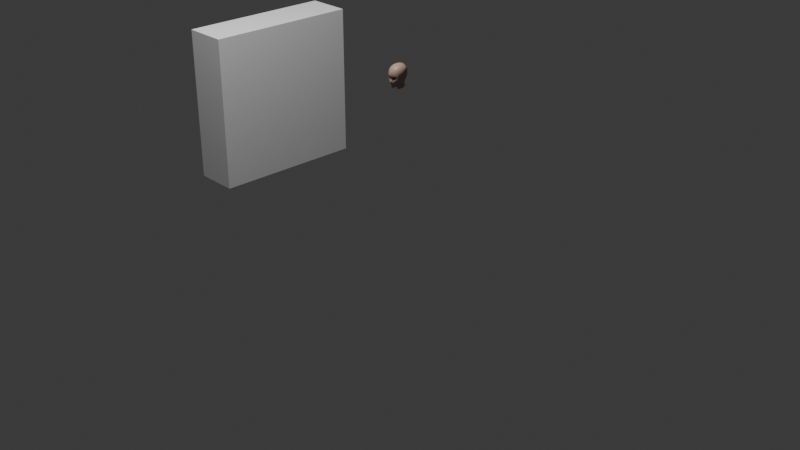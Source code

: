 # Source: girl.blend  (saved by Blender 4.1.23; exported with 4.5.12 LTS)
import bpy
from mathutils import Matrix  # noqa: F401  (used for matrix-valued properties, if any)

bpy.ops.wm.read_factory_settings(use_empty=True)
scene = bpy.context.scene
scene.name = 'Scene'

# ---- collections
col_scene = bpy.data.collections.new('Scene'); scene.collection.children.link(col_scene)
col_drawings = bpy.data.collections.new('Drawings'); scene.collection.children.link(col_drawings)

# ---- materials (node trees are filled in below, after node groups)
mat_green = bpy.data.materials.new('Green')
mat_green.use_transparent_shadow = False
mat_white = bpy.data.materials.new('White')
mat_white.use_transparent_shadow = False
mat_red = bpy.data.materials.new('Red')
mat_red.use_transparent_shadow = False
mat_flesh = bpy.data.materials.new('Flesh')
mat_flesh.use_transparent_shadow = False

# ---- material node trees
mat_green.use_nodes = True; mat_green.node_tree.nodes.clear()
_N = mat_green.node_tree.nodes; _L = mat_green.node_tree.links
n0 = _N.new('ShaderNodeBsdfPrincipled'); n0.name = 'Principled BSDF'; n0.location = (10, 300)
n0.inputs[0].default_value = (0.01649, 0.214, 0.009353, 1.0)
n1 = _N.new('ShaderNodeOutputMaterial'); n1.name = 'Material Output'; n1.location = (300, 300)
_L.new(n0.outputs[0], n1.inputs[0])
n1.is_active_output = True
mat_white.use_nodes = True; mat_white.node_tree.nodes.clear()
_N = mat_white.node_tree.nodes; _L = mat_white.node_tree.links
n0 = _N.new('ShaderNodeBsdfPrincipled'); n0.name = 'Principled BSDF'; n0.location = (10, 300)
n1 = _N.new('ShaderNodeOutputMaterial'); n1.name = 'Material Output'; n1.location = (300, 300)
_L.new(n0.outputs[0], n1.inputs[0])
n1.is_active_output = True
mat_red.use_nodes = True; mat_red.node_tree.nodes.clear()
_N = mat_red.node_tree.nodes; _L = mat_red.node_tree.links
n0 = _N.new('ShaderNodeBsdfPrincipled'); n0.name = 'Principled BSDF'; n0.location = (10, 300)
n0.inputs[0].default_value = (0.407, 0.0201, 0.02366, 1.0)
n1 = _N.new('ShaderNodeOutputMaterial'); n1.name = 'Material Output'; n1.location = (300, 300)
_L.new(n0.outputs[0], n1.inputs[0])
n1.is_active_output = True
mat_flesh.use_nodes = True; mat_flesh.node_tree.nodes.clear()
_N = mat_flesh.node_tree.nodes; _L = mat_flesh.node_tree.links
n0 = _N.new('ShaderNodeBsdfPrincipled'); n0.name = 'Principled BSDF'; n0.location = (10, 300)
n0.inputs[0].default_value = (0.4287, 0.2832, 0.2345, 1.0)
n1 = _N.new('ShaderNodeOutputMaterial'); n1.name = 'Material Output'; n1.location = (300, 300)
_L.new(n0.outputs[0], n1.inputs[0])
n1.is_active_output = True

# ---- world
world_world = bpy.data.worlds.new('World'); scene.world = world_world
world_world.use_nodes = True; world_world.node_tree.nodes.clear()
_N = world_world.node_tree.nodes; _L = world_world.node_tree.links
n0 = _N.new('ShaderNodeOutputWorld'); n0.name = 'World Output'; n0.location = (300, 300)
n1 = _N.new('ShaderNodeBackground'); n1.name = 'Background'; n1.location = (10, 300)
n1.inputs[0].default_value = (0.05088, 0.05088, 0.05088, 1.0)
_L.new(n1.outputs[0], n0.inputs[0])
n0.is_active_output = True
world_world.color = (0.05088, 0.05088, 0.05088)
world_world.use_sun_shadow = False
world_world.sun_shadow_jitter_overblur = 0.0

# ---- cameras
cam_camera = bpy.data.cameras.new('Camera')
cam_camera.clip_end = 100.0
cam_camera.ortho_scale = 7.314

# ---- lights
light_light = bpy.data.lights.new('Light', 'POINT')
light_light.transmission_factor = 0.0
light_light.energy = 1000.0
light_light.shadow_soft_size = 0.1
light_light.shadow_maximum_resolution = 0.006
light_light.use_absolute_resolution = True

# ---- meshes
me_cube_001 = bpy.data.meshes.new('Cube.001')
me_cube_001.from_pydata([(-1.0, -1.0, -1.0), (-1.0, -1.0, 1.0), (-1.0, 1.0, -1.0), (-1.0, 1.0, 1.0), (1.0, -1.0, -1.0), (1.0, -1.0, 1.0), (1.0, 1.0, -1.0), (1.0, 1.0, 1.0)], [], [(0, 1, 3, 2), (2, 3, 7, 6), (6, 7, 5, 4), (4, 5, 1, 0), (2, 6, 4, 0), (7, 3, 1, 5)])
_uv = me_cube_001.uv_layers.new(name='UVMap')
_uv.uv.foreach_set('vector', [0.375, 0.0, 0.625, 0.0, 0.625, 0.25, 0.375, 0.25, 0.375, 0.25, 0.625, 0.25, 0.625, 0.5, 0.375, 0.5, 0.375, 0.5, 0.625, 0.5, 0.625, 0.75, 0.375, 0.75, 0.375, 0.75, 0.625, 0.75, 0.625, 1.0, 0.375, 1.0, 0.125, 0.5, 0.375, 0.5, 0.375, 0.75, 0.125, 0.75, 0.625, 0.5, 0.875, 0.5, 0.875, 0.75, 0.625, 0.75])
me_cube_001.update()
me_plane = bpy.data.meshes.new('Plane')
me_plane.from_pydata([(0.02398, -0.09523, 1.518), (0.02128, -0.09523, 1.521), (0.01266, -0.09199, 1.508), (0.01856, -0.09323, 1.511), (0.03354, -0.09709, 1.525), (0.03148, -0.09713, 1.529), (0.04552, -0.09355, 1.525), (0.04703, -0.09103, 1.529), (0.05249, -0.08544, 1.519), (0.05612, -0.08155, 1.52), (0.04675, -0.09062, 1.51), (0.04961, -0.08743, 1.509), (0.03948, -0.0938, 1.509), (0.039, -0.09235, 1.506), (0.004683, -0.09398, 1.421), (0.01637, -0.08349, 1.425), (0.004683, -0.08652, 1.416), (0.01637, -0.06755, 1.422), (0.05144, -0.05283, 1.457), (0.05304, -0.03422, 1.453), (0.07841, -0.03399, 1.539), (0.07718, -0.01515, 1.54), (0.07607, -0.02718, 1.585), (0.07511, -0.007302, 1.583), (0.02507, -0.09227, 1.507), (0.02543, -0.09377, 1.51), (0.03762, -0.04844, 1.436), (0.03641, -0.06511, 1.44), (0.07829, -0.01203, 1.561), (0.07984, -0.03217, 1.56), (0.0001014, -0.09398, 1.421), (0.0001014, -0.08652, 1.416), (0.06156, -0.02661, 1.474), (0.0605, -0.04685, 1.475), (0.000333, -0.1008, 1.594), (0.0004327, -0.1126, 1.566), (0.03566, -0.1005, 1.565), (0.06404, -0.07332, 1.563), (0.06275, -0.06801, 1.588), (0.03633, -0.08907, 1.592), (0.005329, -0.1083, 1.461), (0.003891, -0.1031, 1.455), (8.351e-05, -0.109, 1.46), (-0.0001846, -0.1039, 1.454), (0.01649, -0.09781, 1.455), (0.01714, -0.09681, 1.456), (0.01742, -0.09523, 1.454), (0.02179, -0.09353, 1.454), (0.006105, -0.1008, 1.454), (0.009833, -0.1008, 1.449), (0.0003936, -0.1017, 1.452), (0.0002074, -0.1031, 1.449), (0.01834, -0.09692, 1.594), (0.01871, -0.111, 1.566), (9.767e-05, -0.1071, 1.47), (0.004955, -0.1049, 1.473), (0.005, -0.1179, 1.479), (0.0001312, -0.1197, 1.479), (0.005171, -0.1036, 1.509), (0.000391, -0.1056, 1.51), (0.01445, -0.1111, 1.534), (0.0003338, -0.1126, 1.533), (0.008674, -0.09985, 1.444), (0.0002074, -0.1027, 1.446), (0.007245, -0.0924, 1.438), (0.0002074, -0.09463, 1.438), (0.005133, -0.1075, 1.497), (0.01202, -0.09944, 1.476), (0.009164, -0.09808, 1.508), (0.03061, -0.1053, 1.54), (0.05264, -0.08681, 1.564), (0.05225, -0.07911, 1.59), (0.05203, -0.092, 1.543), (0.01738, -0.1073, 1.529), (0.03027, -0.1045, 1.536), (0.0509, -0.09284, 1.537), (0.01878, -0.08769, 1.44), (0.03281, -0.08793, 1.46), (0.0342, -0.07586, 1.449), (0.04381, -0.0824, 1.473), (0.04756, -0.06893, 1.465), (0.06094, -0.07366, 1.498), (0.06369, -0.05954, 1.494), (0.06274, -0.0769, 1.539), (0.0696, -0.06331, 1.54), (0.07608, -0.04698, 1.561), (0.07251, -0.04226, 1.585), (0.0, -0.1208, 1.483), (0.007079, -0.1182, 1.481), (0.009214, -0.102, 1.495), (0.0002286, -0.1108, 1.497), (0.0603, -0.07884, 1.521), (0.02934, -0.09635, 1.496), (0.0417, -0.09309, 1.5), (0.05216, -0.08849, 1.507), (0.06701, -0.06626, 1.523), (0.06053, -0.07851, 1.511), (0.06472, -0.069, 1.51), (0.02309, -0.09633, 1.478), (0.03654, -0.09274, 1.485), (0.04741, -0.08904, 1.493), (0.05613, -0.08404, 1.502), (0.05748, -0.06384, 1.48), (0.05374, -0.07844, 1.485), (0.01805, -0.09731, 1.493), (0.06857, -0.05582, 1.587), (0.07145, -0.06061, 1.562), (0.0741, -0.04917, 1.54), (0.07126, -0.05218, 1.521), (0.06752, -0.05557, 1.507), (0.06591, -0.02367, 1.489), (0.06992, -0.02061, 1.505), (0.07374, -0.01779, 1.521), (0.07325, -0.03659, 1.52), (0.06935, -0.0395, 1.505), (0.06576, -0.04335, 1.491), (0.02122, -0.09422, 1.515), (0.01684, -0.09359, 1.514), (0.000173, -0.1072, 1.522), (0.007447, -0.1055, 1.522), (0.01187, -0.1018, 1.519), (0.0004295, 0.08502, 1.586), (0.0002596, 0.08952, 1.56), (0.06431, 0.0344, 1.583), (0.06635, 0.03175, 1.56), (0.03999, 0.06962, 1.56), (0.03923, 0.0663, 1.587), (0.07183, 0.01379, 1.583), (0.07439, 0.009585, 1.561), (0.05817, 0.01686, 1.488), (0.06399, -0.003409, 1.488), (0.03676, 0.047, 1.486), (0.0001759, 0.06105, 1.486), (0.0622, 0.02123, 1.502), (0.06523, 0.02586, 1.517), (0.06637, 0.0291, 1.537), (0.07371, 0.006477, 1.539), (0.07142, 0.003679, 1.52), (0.06758, 0.0003887, 1.504), (0.04047, 0.06888, 1.534), (0.03958, 0.06309, 1.512), (0.03846, 0.05387, 1.498), (-0.000192, 0.08907, 1.535), (0.0, 0.07844, 1.51), (0.0001198, 0.0683, 1.498), (0.03578, 0.05753, 1.606), (0.06097, 0.0336, 1.602), (7.073e-05, 0.07302, 1.609), (0.0614, -0.04986, 1.604), (0.0653, -0.0367, 1.604), (0.0472, -0.06917, 1.607), (0.01708, -0.08177, 1.612), (0.0338, -0.07663, 1.611), (0.05626, -0.06084, 1.604), (0.0001163, -0.08447, 1.613), (0.02175, 0.08152, 1.56), (0.02059, 0.07758, 1.588), (0.02039, 0.05556, 1.486), (0.02233, 0.08145, 1.534), (0.02166, 0.07226, 1.511), (0.02175, 0.06294, 1.498), (0.06904, -0.00321, 1.603), (0.0682, -0.02123, 1.604), (0.06698, 0.0162, 1.603), (0.0184, 0.06607, 1.608), (0.0, 1.0, 0.0), (-0.5, 0.866, 1.192e-07), (-0.866, 0.5, 0.0), (-1.0, 0.0, 0.0), (-0.866, -0.5, 0.0), (-0.5, -0.866, 1.192e-07), (0.0, -1.0, 0.0), (0.5, -0.866, 1.192e-07), (0.866, -0.5, 0.0), (1.0, 0.0, 0.0), (0.866, 0.5, 0.0), (0.5, 0.866, 1.192e-07), (0.04349, -0.05712, 1.618), (0.0156, -0.06241, 1.627), (0.03099, -0.0602, 1.624), (0.05755, 0.01856, 1.614), (4.904e-05, -0.06383, 1.628), (0.05411, 0.05388, 1.585), (0.05527, 0.05225, 1.559), (0.04946, 0.03398, 1.487), (0.05532, 0.05067, 1.535), (0.05447, 0.04639, 1.513), (0.05227, 0.03951, 1.5), (0.05017, 0.04648, 1.603), (0.04718, 0.03821, 1.616), (0.01566, 0.05339, 1.624), (0.03188, 0.04692, 1.62), (0.05606, 0.03056, 1.612), (4.923e-05, 0.05717, 1.625), (0.05141, -0.05465, 1.614), (0.05332, -0.04487, 1.616), (0.05592, -0.03112, 1.618), (0.05861, 0.002129, 1.617), (0.05773, -0.01494, 1.618), (4.473e-05, 0.0388, 1.637), (4.5e-05, 0.0197, 1.642), (6.008e-05, 0.001235, 1.644), (0.0001151, -0.01843, 1.642), (0.0003261, -0.04045, 1.638), (0.01464, -0.04014, 1.636), (0.01455, -0.01893, 1.64), (0.01454, 8.865e-05, 1.642), (0.01457, 0.01741, 1.64), (0.01467, 0.03597, 1.635), (0.02948, -0.04086, 1.631), (0.02957, -0.02167, 1.635), (0.02987, -0.003349, 1.637), (0.02995, 0.01367, 1.635), (0.0303, 0.03077, 1.63), (0.04611, 0.02469, 1.624), (0.04592, 0.008244, 1.627), (0.04548, -0.008863, 1.629), (0.04421, -0.02596, 1.628), (0.04296, -0.04245, 1.625), (0.006858, -0.04036, 1.429), (0.01722, -0.03868, 1.431), (0.04845, -0.01491, 1.456), (0.03255, -0.02845, 1.441), (0.0, -0.04163, 1.429), (0.05815, -0.006752, 1.474), (0.05265, 0.01492, 1.473), (0.007719, -0.03007, 1.419), (0.03338, 0.04294, 1.472), (0.0, 0.05534, 1.473), (0.01873, 0.05047, 1.472), (0.04459, 0.0311, 1.472), (0.01634, -0.02688, 1.422), (0.03928, -0.006521, 1.442), (0.02855, -0.01737, 1.43), (-5.244e-05, -0.03216, 1.419), (0.04574, 0.003798, 1.453), (0.04432, 0.01832, 1.456), (0.02952, 0.04276, 1.457), (0.0002353, 0.05166, 1.458), (0.01823, 0.04796, 1.457), (0.03851, 0.03219, 1.456), (0.009332, -0.02473, 1.41), (0.01763, -0.01997, 1.413), (0.0365, -0.0004355, 1.428), (0.02775, -0.01107, 1.419), (0.0004062, -0.0265, 1.408), (0.04146, 0.009933, 1.437), (0.04133, 0.02257, 1.442), (0.02822, 0.04357, 1.445), (0.0001572, 0.0516, 1.446), (0.01776, 0.04889, 1.446), (0.03655, 0.03453, 1.443), (0.01079, -0.01949, 1.398), (0.01829, -0.01395, 1.4), (0.03547, 0.00615, 1.411), (0.02722, -0.004807, 1.405), (0.0, -0.02189, 1.396), (0.0418, 0.0173, 1.418), (0.03943, 0.02874, 1.424), (0.02747, 0.0473, 1.43), (0.0001572, 0.05397, 1.434), (0.01867, 0.05229, 1.432), (0.03509, 0.03924, 1.427), (0.01185, -0.01637, 1.389), (0.01871, -0.01078, 1.392), (0.03516, 0.009242, 1.401), (0.02687, -0.001777, 1.396), (0.0001432, -0.01912, 1.388), (0.04328, 0.02072, 1.406), (0.03971, 0.03171, 1.412), (0.02715, 0.04905, 1.42), (0.0, 0.05762, 1.424), (0.01954, 0.05385, 1.422), (0.03411, 0.04148, 1.416)], [(166, 165), (167, 166), (168, 167), (169, 168), (170, 169), (171, 170), (172, 171), (173, 172), (174, 173), (175, 174), (176, 175), (165, 176)], [(116, 117, 2, 3), (6, 8, 9, 7), (5, 4, 6, 7), (9, 8, 10, 11), (11, 10, 12, 13), (25, 3, 2, 24), (15, 14, 16, 17), (27, 26, 19, 18), (113, 112, 21, 20), (29, 28, 23, 22), (0, 4, 5, 1), (12, 25, 24, 13), (15, 17, 26, 27), (20, 21, 28, 29), (16, 14, 30, 31), (18, 19, 32, 33), (53, 52, 34, 35), (106, 105, 38, 37), (70, 71, 39, 36), (41, 40, 42, 43), (40, 41, 44, 45), (45, 44, 46, 47), (47, 46, 48, 49), (49, 48, 50, 51), (36, 39, 52, 53), (56, 57, 54, 55), (40, 55, 54, 42), (88, 87, 57, 56), (119, 118, 59, 58), (53, 35, 61, 60), (49, 51, 63, 62), (47, 49, 62), (62, 63, 65, 64), (14, 64, 65, 30), (88, 56, 67), (56, 55, 67), (36, 53, 60, 69), (37, 38, 71, 70), (69, 72, 70, 36), (119, 58, 68, 120), (69, 60, 73, 74), (72, 69, 74, 75), (117, 120, 68, 2), (5, 74, 73, 1), (7, 75, 74, 5), (45, 47, 67), (15, 76, 64, 14), (64, 76, 47, 62), (47, 76, 78, 77), (77, 78, 80, 79), (103, 102, 82, 81), (9, 91, 75, 7), (29, 22, 86, 85), (85, 86, 105, 106), (66, 88, 67, 89), (66, 90, 87, 88), (58, 59, 90, 66), (58, 66, 89, 68), (37, 70, 72, 83), (75, 91, 83, 72), (89, 104, 2, 68), (83, 91, 95, 84), (9, 11, 94, 91), (11, 13, 93, 94), (13, 24, 92, 93), (95, 91, 96, 97), (67, 47, 77, 98), (99, 98, 77, 79), (79, 80, 102, 103), (92, 99, 100, 93), (94, 93, 100, 101), (91, 94, 101, 96), (104, 98, 99, 92), (89, 67, 98, 104), (2, 104, 92, 24), (27, 78, 76, 15), (18, 80, 78, 27), (97, 96, 101, 81), (84, 106, 37, 83), (82, 109, 97, 81), (97, 109, 108, 95), (95, 108, 107, 84), (85, 106, 84, 107), (33, 32, 110, 115), (115, 110, 111, 114), (114, 111, 112, 113), (20, 29, 85, 107), (108, 113, 20, 107), (109, 114, 113, 108), (82, 115, 114, 109), (115, 82, 102, 33), (33, 102, 80, 18), (1, 73, 120, 117), (60, 119, 120, 73), (60, 61, 118, 119), (0, 1, 117, 116), (156, 155, 122, 121), (127, 128, 124, 123), (182, 183, 125, 126), (23, 28, 128, 127), (133, 138, 130, 129), (160, 141, 131, 157), (187, 133, 129, 184), (183, 124, 135, 185), (185, 135, 134, 186), (186, 134, 133, 187), (155, 125, 139, 158), (158, 139, 140, 159), (159, 140, 141, 160), (124, 128, 136, 135), (135, 136, 137, 134), (134, 137, 138, 133), (21, 136, 128, 28), (38, 105, 148, 153), (34, 52, 151, 154), (22, 23, 161, 162), (127, 123, 146, 163), (126, 156, 164, 145), (143, 159, 160, 144), (142, 158, 159, 143), (122, 155, 158, 142), (144, 160, 157, 132), (126, 125, 155, 156), (182, 126, 145, 188), (105, 86, 149, 148), (52, 39, 152, 151), (86, 22, 162, 149), (23, 127, 163, 161), (156, 121, 147, 164), (39, 71, 150, 152), (71, 38, 153, 150), (151, 152, 179, 178), (152, 150, 177, 179), (154, 151, 178, 181), (123, 182, 188, 146), (140, 186, 187, 141), (139, 185, 186, 140), (125, 183, 185, 139), (141, 187, 184, 131), (123, 124, 183, 182), (199, 208, 190, 193), (208, 213, 191, 190), (213, 214, 189, 191), (147, 193, 190, 164), (164, 190, 191, 145), (145, 191, 189, 188), (146, 188, 189, 192), (180, 163, 146, 192), (194, 177, 150, 153), (195, 194, 153, 148), (148, 149, 196, 195), (161, 163, 180, 197), (149, 162, 198, 196), (162, 161, 197, 198), (179, 177, 218, 209), (209, 218, 217, 210), (210, 217, 216, 211), (211, 216, 215, 212), (212, 215, 214, 213), (178, 179, 209, 204), (204, 209, 210, 205), (205, 210, 211, 206), (206, 211, 212, 207), (207, 212, 213, 208), (181, 178, 204, 203), (203, 204, 205, 202), (202, 205, 206, 201), (201, 206, 207, 200), (200, 207, 208, 199), (218, 177, 194, 195), (195, 196, 217, 218), (196, 198, 216, 217), (198, 197, 215, 216), (197, 180, 214, 215), (180, 192, 189, 214), (112, 137, 136, 21), (111, 138, 137, 112), (110, 130, 138, 111), (40, 45, 67, 55), (100, 103, 81, 101), (79, 103, 100, 99), (19, 26, 222, 221), (26, 17, 220, 222), (32, 19, 221, 224), (17, 16, 219, 220), (16, 31, 223, 219), (32, 224, 130, 110), (157, 131, 227, 229), (184, 129, 225, 230), (129, 130, 224, 225), (132, 157, 229, 228), (131, 184, 230, 227), (220, 219, 226, 231), (227, 230, 240, 237), (221, 222, 233, 232), (229, 227, 237, 239), (222, 220, 231, 233), (230, 225, 236, 240), (225, 224, 235, 236), (228, 229, 239, 238), (219, 223, 234, 226), (232, 233, 244, 243), (239, 237, 248, 250), (235, 232, 243, 246), (240, 236, 247, 251), (238, 239, 250, 249), (233, 231, 242, 244), (236, 235, 246, 247), (231, 226, 241, 242), (237, 240, 251, 248), (226, 234, 245, 241), (242, 241, 252, 253), (251, 247, 258, 262), (249, 250, 261, 260), (244, 242, 253, 255), (247, 246, 257, 258), (248, 251, 262, 259), (241, 245, 256, 252), (243, 244, 255, 254), (250, 248, 259, 261), (246, 243, 254, 257), (261, 259, 270, 272), (257, 254, 265, 268), (253, 252, 263, 264), (262, 258, 269, 273), (260, 261, 272, 271), (255, 253, 264, 266), (258, 257, 268, 269), (259, 262, 273, 270), (252, 256, 267, 263), (254, 255, 266, 265), (235, 224, 221, 232)])
me_plane.polygons.foreach_set('use_smooth', [True] * 232)
me_plane.polygons.foreach_set('material_index', [3, 3, 3, 3, 3, 3, 3, 3, 3, 3, 3, 3, 3, 3, 3, 3, 3, 3, 3, 3, 3, 3, 3, 3, 3, 3, 3, 3, 3, 3, 3, 3, 3, 3, 3, 3, 3, 3, 3, 3, 3, 3, 3, 3, 3, 3, 3, 3, 3, 3, 3, 3, 3, 3, 3, 3, 3, 3, 3, 3, 3, 3, 3, 3, 3, 3, 3, 3, 3, 3, 3, 3, 3, 3, 3, 3, 3, 3, 3, 3, 3, 3, 3, 3, 3, 3, 3, 3, 3, 3, 3, 3, 3, 3, 3, 3, 3, 3, 3, 3, 3, 3, 3, 3, 3, 3, 3, 3, 3, 3, 3, 3, 3, 3, 3, 3, 3, 3, 3, 3, 3, 3, 3, 3, 3, 3, 3, 3, 3, 3, 3, 3, 3, 3, 3, 3, 3, 3, 3, 3, 3, 3, 3, 3, 3, 3, 3, 3, 3, 3, 3, 3, 3, 3, 3, 3, 3, 3, 3, 3, 3, 3, 3, 3, 3, 3, 3, 3, 3, 3, 3, 3, 3, 3, 3, 3, 3, 3, 3, 3, 3, 3, 3, 3, 3, 3, 3, 3, 3, 3, 3, 3, 3, 3, 3, 3, 3, 3, 3, 3, 3, 3, 3, 3, 3, 3, 3, 3, 3, 3, 3, 3, 3, 3, 3, 3, 3, 3, 3, 3, 3, 3, 3, 3, 3, 3, 3, 3, 3, 3, 3, 3])
_uv = me_plane.uv_layers.new(name='UVMap')
_uv.uv.foreach_set('vector', [0.0, 0.0, 0.0, 1.0, 0.0, 1.0, 0.0, 0.0, 0.0, 0.0, 0.0, 0.0, 0.0, 1.0, 0.0, 1.0, 0.0, 1.0, 0.0, 0.0, 0.0, 0.0, 0.0, 1.0, 0.0, 1.0, 0.0, 0.0, 0.0, 0.0, 0.0, 1.0, 0.0, 1.0, 0.0, 0.0, 0.0, 0.0, 0.0, 1.0, 0.0, 0.0, 0.0, 0.0, 0.0, 1.0, 0.0, 1.0, 0.0, 1.0, 0.0, 0.08535, 0.0, 0.0, 0.0, 1.0, 0.0, 1.0, 0.0, 1.0, 0.0, 1.0, 0.0, 1.0, 0.0, 1.0, 0.0, 1.0, 0.0, 1.0, 0.0, 1.0, 0.0, 1.0, 0.0, 1.0, 0.0, 1.0, 0.0, 1.0, 0.0, 0.0, 0.0, 0.0, 0.0, 1.0, 0.0, 1.0, 0.0, 0.0, 0.0, 0.0, 0.0, 1.0, 0.0, 1.0, 0.0, 1.0, 0.0, 1.0, 0.0, 1.0, 0.0, 1.0, 0.0, 1.0, 0.0, 1.0, 0.0, 1.0, 0.0, 1.0, 0.0, 0.0, 0.0, 0.08535, 0.0, 0.0, 0.0, 0.0, 0.0, 1.0, 0.0, 1.0, 0.0, 1.0, 0.0, 1.0, 0.0, 1.0, 0.0, 1.0, 0.0, 1.0, 0.0, 1.0, 0.0, 1.0, 0.0, 1.0, 0.0, 1.0, 0.0, 1.0, 0.0, 1.0, 0.0, 1.0, 0.0, 1.0, 0.0, 1.0, 0.0, 0.0, 0.0, 0.0, 0.0, 0.0, 0.0, 0.0, 0.0, 0.0, 0.0, 0.0, 0.0, 0.0, 0.0, 0.0, 0.0, 0.0, 0.0, 0.0, 0.0, 0.0, 0.0, 0.0, 0.0, 0.0, 0.0, 0.0, 0.0, 0.0, 0.0, 0.0, 0.0, 0.0, 0.0, 0.0, 0.0, 0.0, 0.0, 0.0, 0.0, 1.0, 0.0, 1.0, 0.0, 1.0, 0.0, 1.0, 0.0, 1.0, 0.0, 1.0, 0.0, 1.0, 0.0, 1.0, 0.0, 0.0, 0.0, 1.0, 0.0, 1.0, 0.0, 0.0, 0.0, 1.0, 0.0, 1.0, 0.0, 1.0, 0.0, 1.0, 0.0, 1.0, 0.0, 1.0, 0.0, 1.0, 0.0, 1.0, 0.0, 1.0, 0.0, 1.0, 0.0, 1.0, 0.0, 1.0, 0.0, 0.0, 0.0, 0.0, 0.0, 0.0, 0.0, 0.0, 0.0, 0.0, 0.0, 0.0, 0.0, 0.0, 0.0, 0.0, 0.0, 0.0, 0.0, 0.0, 0.0, 0.0, 0.0, 0.08535, 0.0, 0.0, 0.0, 0.0, 0.0, 0.0, 0.0, 1.0, 0.0, 1.0, 0.0, 1.0, 0.0, 1.0, 0.0, 1.0, 0.0, 1.0, 0.0, 1.0, 0.0, 1.0, 0.0, 1.0, 0.0, 0.0, 0.0, 1.0, 0.0, 1.0, 0.0, 1.0, 0.0, 1.0, 0.0, 0.0, 0.0, 0.0, 0.0, 1.0, 0.0, 1.0, 0.0, 1.0, 0.0, 1.0, 0.0, 1.0, 0.0, 0.5, 0.0, 0.0, 0.0, 1.0, 0.0, 0.0, 0.0, 0.0, 0.0, 0.0, 0.0, 0.0, 0.0, 0.0, 0.0, 0.0, 0.0, 1.0, 0.0, 0.5, 0.0, 1.0, 0.0, 1.0, 0.0, 1.0, 0.0, 0.0, 0.0, 0.0, 0.0, 1.0, 0.0, 1.0, 0.0, 0.0, 0.0, 0.0, 0.0, 1.0, 0.0, 0.0, 0.0, 0.0, 0.0, 1.0, 0.0, 1.0, 0.0, 0.0, 0.0, 0.0, 0.0, 0.08535, 0.0, 0.0, 0.0, 0.0, 0.0, 0.0, 0.0, 0.0, 0.0, 0.0, 0.0, 0.0, 0.0, 0.0, 0.0, 0.0, 0.0, 0.0, 0.0, 0.0, 0.0, 0.0, 0.0, 0.0, 0.0, 0.0, 0.0, 0.0, 0.0, 0.0, 0.0, 0.0, 0.0, 1.0, 0.0, 0.0, 0.0, 0.0, 0.0, 1.0, 0.0, 1.0, 0.0, 1.0, 0.0, 1.0, 0.0, 1.0, 0.0, 1.0, 0.0, 1.0, 0.0, 1.0, 0.0, 1.0, 0.0, 1.0, 0.0, 1.0, 0.0, 1.0, 0.0, 1.0, 0.0, 1.0, 0.0, 1.0, 0.0, 1.0, 0.0, 1.0, 0.0, 1.0, 0.0, 1.0, 0.0, 1.0, 0.0, 1.0, 0.0, 1.0, 0.0, 1.0, 0.0, 1.0, 0.0, 1.0, 0.0, 1.0, 0.0, 1.0, 0.0, 0.0, 0.0, 0.0, 0.0, 0.0, 0.0, 0.0, 0.0, 0.0, 0.0, 0.0, 0.0, 1.0, 0.0, 0.0, 0.0, 1.0, 0.0, 1.0, 0.0, 0.0, 0.0, 0.0, 0.0, 0.0, 0.0, 0.0, 0.0, 1.0, 0.0, 1.0, 0.0, 0.0, 0.0, 0.0, 0.0, 1.0, 0.0, 1.0, 0.0, 0.0, 0.0, 0.0, 0.0, 1.0, 0.0, 1.0, 0.0, 0.0, 0.0, 0.0, 0.0, 0.0, 0.0, 0.0, 0.0, 0.0, 0.0, 0.0, 0.0, 1.0, 0.0, 0.0, 0.0, 0.0, 0.0, 0.0, 0.0, 0.0, 0.0, 0.0, 0.0, 0.0, 0.0, 0.0, 0.0, 0.0, 0.0, 0.0, 0.0, 0.0, 0.0, 0.0, 0.0, 0.0, 0.0, 0.0, 0.0, 0.0, 0.0, 0.0, 0.0, 0.0, 0.0, 0.0, 0.0, 0.0, 0.0, 0.0, 0.0, 0.0, 0.0, 0.0, 0.0, 0.0, 0.0, 0.0, 0.0, 0.0, 0.0, 0.0, 0.0, 0.0, 0.0, 0.0, 0.0, 1.0, 0.0, 1.0, 0.0, 0.0, 0.0, 0.0, 0.0, 1.0, 0.0, 0.0, 0.0, 0.0, 0.0, 1.0, 0.0, 1.0, 0.0, 0.0, 0.0, 0.0, 0.0, 1.0, 0.0, 1.0, 0.0, 0.0, 0.0, 0.0, 0.0, 1.0, 0.0, 0.0, 0.0, 0.0, 0.0, 0.0, 0.0, 0.0, 0.0, 0.0, 0.0, 1.0, 0.0, 1.0, 0.0, 0.0, 0.0, 0.0, 0.0, 0.0, 0.0, 0.0, 0.0, 0.0, 0.0, 0.0, 0.0, 0.0, 0.0, 0.0, 0.0, 0.0, 0.0, 0.0, 0.0, 0.0, 0.0, 0.0, 0.0, 0.0, 0.0, 1.0, 0.0, 1.0, 0.0, 0.0, 0.0, 0.0, 0.0, 1.0, 0.0, 1.0, 0.0, 1.0, 0.0, 1.0, 0.0, 1.0, 0.0, 1.0, 0.0, 1.0, 0.0, 1.0, 0.0, 1.0, 0.0, 1.0, 0.0, 1.0, 0.0, 1.0, 0.0, 1.0, 0.0, 1.0, 0.0, 1.0, 0.0, 0.0, 0.0, 0.0, 0.0, 1.0, 0.0, 1.0, 0.0, 0.0, 0.0, 0.0, 0.0, 1.0, 0.0, 1.0, 0.0, 0.0, 0.0, 0.0, 0.0, 1.0, 0.0, 1.0, 0.0, 0.0, 0.0, 1.0, 0.0, 0.0, 0.0, 0.0, 0.0, 1.0, 0.0, 1.0, 0.0, 0.0, 0.0, 0.0, 0.0, 1.0, 0.0, 1.0, 0.0, 0.0, 0.0, 0.5, 0.0, 1.0, 0.0, 1.0, 0.0, 1.0, 0.0, 0.5, 0.0, 0.0, 0.0, 1.0, 0.0, 1.0, 0.0, 1.0, 0.0, 1.0, 0.0, 0.0, 0.0, 1.0, 0.0, 1.0, 0.0, 0.0, 0.0, 1.0, 0.0, 1.0, 0.0, 1.0, 0.0, 1.0, 0.0, 1.0, 0.0, 1.0, 0.0, 1.0, 0.0, 1.0, 0.0, 1.0, 0.0, 1.0, 0.0, 1.0, 0.0, 1.0, 0.0, 1.0, 0.0, 1.0, 0.0, 1.0, 0.0, 1.0, 0.0, 1.0, 0.0, 1.0, 0.0, 1.0, 0.0, 1.0, 0.0, 0.25, 0.0, 0.25, 0.0, 0.0, 0.0, 0.0, 0.0, 0.625, 0.0, 1.0, 0.0, 1.0, 0.0, 0.5, 0.0, 1.0, 0.0, 1.0, 0.0, 1.0, 0.0, 0.875, 0.0, 0.875, 0.0, 1.0, 0.0, 1.0, 0.0, 0.75, 0.0, 0.75, 0.0, 1.0, 0.0, 1.0, 0.0, 0.625, 0.0, 1.0, 0.0, 1.0, 0.0, 0.75, 0.0, 0.75, 0.0, 0.75, 0.0, 0.75, 0.0, 0.5, 0.0, 0.5, 0.0, 0.5, 0.0, 0.5, 0.0, 0.25, 0.0, 0.25, 0.0, 1.0, 0.0, 1.0, 0.0, 1.0, 0.0, 1.0, 0.0, 1.0, 0.0, 1.0, 0.0, 1.0, 0.0, 1.0, 0.0, 1.0, 0.0, 1.0, 0.0, 1.0, 0.0, 1.0, 0.0, 1.0, 0.0, 1.0, 0.0, 1.0, 0.0, 1.0, 0.0, 1.0, 0.0, 1.0, 0.0, 1.0, 0.0, 1.0, 0.0, 1.0, 0.0, 1.0, 0.0, 1.0, 0.0, 1.0, 0.0, 1.0, 0.0, 1.0, 0.0, 1.0, 0.0, 1.0, 0.0, 1.0, 0.0, 1.0, 0.0, 1.0, 0.0, 1.0, 0.0, 1.0, 0.0, 1.0, 0.0, 1.0, 0.0, 1.0, 0.0, 0.5, 0.0, 0.5, 0.0, 0.25, 0.0, 0.25, 0.0, 0.75, 0.0, 0.75, 0.0, 0.5, 0.0, 0.5, 0.0, 1.0, 0.0, 1.0, 0.0, 0.75, 0.0, 0.75, 0.0, 0.25, 0.0, 0.25, 0.0, 0.0, 0.0, 0.0, 0.0, 1.0, 0.0, 1.0, 0.0, 1.0, 0.0, 1.0, 0.0, 1.0, 0.0, 1.0, 0.0, 1.0, 0.0, 1.0, 0.0, 1.0, 0.0, 1.0, 0.0, 1.0, 0.0, 1.0, 0.0, 1.0, 0.0, 1.0, 0.0, 1.0, 0.0, 1.0, 0.0, 1.0, 0.0, 1.0, 0.0, 1.0, 0.0, 1.0, 0.0, 1.0, 0.0, 1.0, 0.0, 1.0, 0.0, 1.0, 0.0, 1.0, 0.0, 1.0, 0.0, 1.0, 0.0, 1.0, 0.0, 1.0, 0.0, 1.0, 0.0, 1.0, 0.0, 1.0, 0.0, 1.0, 0.0, 1.0, 0.0, 1.0, 0.0, 1.0, 0.0, 1.0, 0.0, 1.0, 0.0, 1.0, 0.0, 1.0, 0.0, 1.0, 0.0, 1.0, 0.0, 1.0, 0.0, 1.0, 0.0, 1.0, 0.0, 1.0, 0.0, 1.0, 0.0, 1.0, 0.0, 1.0, 0.0, 1.0, 0.0, 1.0, 0.0, 1.0, 0.0, 0.5, 0.0, 0.75, 0.0, 0.625, 0.0, 0.25, 0.0, 0.75, 0.0, 0.875, 0.0, 0.75, 0.0, 0.5, 0.0, 1.0, 0.0, 1.0, 0.0, 0.875, 0.0, 0.75, 0.0, 0.25, 0.0, 0.625, 0.0, 0.5, 0.0, 0.0, 0.0, 1.0, 0.0, 1.0, 0.0, 1.0, 0.0, 1.0, 0.0, 1.0, 0.0, 1.0, 0.0, 1.0, 0.0, 1.0, 0.0, 1.0, 0.0, 1.0, 0.0, 1.0, 0.0, 1.0, 0.0, 1.0, 0.0, 1.0, 0.0, 1.0, 0.0, 1.0, 0.0, 1.0, 0.0, 1.0, 0.0, 1.0, 0.0, 1.0, 0.0, 1.0, 0.0, 1.0, 0.0, 1.0, 0.0, 1.0, 0.0, 1.0, 0.0, 1.0, 0.0, 1.0, 0.0, 1.0, 0.0, 1.0, 0.0, 1.0, 0.0, 1.0, 0.0, 0.0, 0.0, 0.0, 0.0, 1.0, 0.0, 1.0, 0.0, 0.0, 0.0, 0.0, 0.0, 1.0, 0.0, 1.0, 0.0, 1.0, 0.0, 0.0, 0.0, 0.0, 0.0, 1.0, 0.0, 1.0, 0.0, 1.0, 0.0, 1.0, 0.0, 1.0, 0.0, 1.0, 0.0, 1.0, 0.0, 1.0, 0.0, 1.0, 0.0, 1.0, 0.0, 1.0, 0.0, 1.0, 0.0, 1.0, 0.0, 1.0, 0.0, 1.0, 0.0, 1.0, 0.0, 1.0, 0.0, 1.0, 0.0, 1.0, 0.0, 1.0, 0.0, 1.0, 0.0, 1.0, 0.0, 1.0, 0.0, 1.0, 0.0, 1.0, 0.0, 1.0, 0.0, 1.0, 0.0, 1.0, 0.0, 1.0, 0.0, 1.0, 0.0, 1.0, 0.0, 1.0, 0.0, 1.0, 0.0, 1.0, 0.0, 1.0, 0.0, 1.0, 0.0, 1.0, 0.0, 1.0, 0.0, 1.0, 0.0, 1.0, 0.0, 1.0, 0.0, 1.0, 0.0, 1.0, 0.0, 1.0, 0.0, 1.0, 0.0, 1.0, 0.0, 1.0, 0.0, 1.0, 0.0, 1.0, 0.0, 1.0, 0.0, 1.0, 0.0, 1.0, 0.0, 1.0, 0.0, 1.0, 0.0, 1.0, 0.0, 1.0, 0.0, 1.0, 0.0, 1.0, 0.0, 1.0, 0.0, 1.0, 0.0, 1.0, 0.0, 1.0, 0.0, 1.0, 0.0, 1.0, 0.0, 1.0, 0.0, 1.0, 0.0, 1.0, 0.0, 1.0, 0.0, 1.0, 0.0, 1.0, 0.0, 1.0, 0.0, 1.0, 0.0, 1.0, 0.0, 1.0, 0.0, 1.0, 0.0, 1.0, 0.0, 1.0, 0.0, 1.0, 0.0, 1.0, 0.0, 1.0, 0.0, 0.0, 0.0, 0.0, 0.0, 0.0, 0.0, 1.0, 0.0, 1.0, 0.0, 1.0, 0.0, 1.0, 0.0, 1.0, 0.0, 1.0, 0.0, 1.0, 0.0, 1.0, 0.0, 1.0, 0.0, 1.0, 0.0, 1.0, 0.0, 1.0, 0.0, 1.0, 0.0, 1.0, 0.0, 1.0, 0.0, 1.0, 0.0, 0.0, 0.0, 1.0, 0.0, 1.0, 0.0, 1.0, 0.0, 1.0, 0.0, 1.0, 0.0, 1.0, 0.0, 1.0, 0.0, 1.0, 0.0, 1.0, 0.0, 1.0, 0.0, 1.0, 0.0, 1.0, 0.0, 1.0, 0.0, 1.0, 0.0, 0.0, 0.0, 0.0, 0.0, 1.0, 0.0, 1.0, 0.0, 0.0, 0.0, 0.0, 0.0, 0.0, 0.0, 0.0, 0.0, 0.0, 0.0, 0.0, 0.0, 0.0, 0.0, 0.0, 0.0, 1.0, 0.0, 1.0, 0.0, 1.0, 0.0, 1.0, 0.0, 1.0, 0.0, 1.0, 0.0, 1.0, 0.0, 1.0, 0.0, 1.0, 0.0, 1.0, 0.0, 1.0, 0.0, 1.0, 0.0, 1.0, 0.0, 0.0, 0.0, 0.0, 0.0, 1.0, 0.0, 0.0, 0.0, 0.0, 0.0, 0.0, 0.0, 0.0, 0.0, 1.0, 0.0, 1.0, 0.0, 1.0, 0.0, 1.0, 0.0, 0.0, 0.0, 0.0, 0.0, 0.0, 0.0, 0.0, 0.0, 0.5, 0.0, 1.0, 0.0, 1.0, 0.0, 0.5, 0.0, 1.0, 0.0, 1.0, 0.0, 1.0, 0.0, 1.0, 0.0, 0.0, 0.0, 0.0, 0.0, 0.0, 0.0, 0.0, 0.0, 0.0, 0.0, 0.5, 0.0, 0.5, 0.0, 0.0, 0.0, 1.0, 0.0, 0.0, 0.0, 0.0, 0.0, 1.0, 0.0, 0.0, 0.0, 0.5, 0.0, 0.5, 0.0, 0.0, 0.0, 1.0, 0.0, 1.0, 0.0, 1.0, 0.0, 1.0, 0.0, 0.0, 0.0, 0.0, 0.0, 0.0, 0.0, 0.0, 0.0, 1.0, 0.0, 1.0, 0.0, 1.0, 0.0, 1.0, 0.0, 0.5, 0.0, 1.0, 0.0, 1.0, 0.0, 0.5, 0.0, 1.0, 0.0, 1.0, 0.0, 1.0, 0.0, 1.0, 0.0, 0.0, 0.0, 0.0, 0.0, 0.0, 0.0, 0.0, 0.0, 0.0, 0.0, 0.0, 0.0, 0.0, 0.0, 0.0, 0.0, 1.0, 0.0, 1.0, 0.0, 1.0, 0.0, 1.0, 0.0, 0.0, 0.0, 0.0, 0.0, 0.0, 0.0, 0.0, 0.0, 1.0, 0.0, 1.0, 0.0, 1.0, 0.0, 1.0, 0.0, 0.5, 0.0, 1.0, 0.0, 1.0, 0.0, 0.5, 0.0, 0.0, 0.0, 0.0, 0.0, 0.0, 0.0, 0.0, 0.0, 1.0, 0.0, 1.0, 0.0, 1.0, 0.0, 1.0, 0.0, 1.0, 0.0, 1.0, 0.0, 1.0, 0.0, 1.0, 0.0, 1.0, 0.0, 0.0, 0.0, 0.0, 0.0, 1.0, 0.0, 0.0, 0.0, 0.5, 0.0, 0.5, 0.0, 0.0, 0.0, 0.0, 0.0, 0.0, 0.0, 0.0, 0.0, 0.0, 0.0, 1.0, 0.0, 0.0, 0.0, 0.0, 0.0, 1.0, 0.0, 0.5, 0.0, 1.0, 0.0, 1.0, 0.0, 0.5, 0.0, 0.0, 0.0, 0.0, 0.0, 0.0, 0.0, 0.0, 0.0, 1.0, 0.0, 1.0, 0.0, 1.0, 0.0, 1.0, 0.0, 1.0, 0.0, 1.0, 0.0, 1.0, 0.0, 1.0, 0.0, 0.0, 0.0, 0.5, 0.0, 0.5, 0.0, 0.0, 0.0, 0.0, 0.0, 0.0, 0.0, 0.0, 0.0, 0.0, 0.0, 1.0, 0.0, 1.0, 0.0, 1.0, 0.0, 1.0, 0.0, 0.0, 0.0, 0.0, 0.0, 0.0, 0.0, 0.0, 0.0, 1.0, 0.0, 1.0, 0.0, 1.0, 0.0, 1.0, 0.0, 0.0, 0.0, 0.0, 0.0, 0.0, 0.0, 0.0, 0.0, 1.0, 0.0, 1.0, 0.0, 1.0, 0.0, 1.0, 0.0, 1.0, 0.0, 0.0, 0.0, 0.0, 0.0, 1.0, 0.0, 0.5, 0.0, 1.0, 0.0, 1.0, 0.0, 0.5, 0.0, 0.0, 0.0, 0.0, 0.0, 0.0, 0.0, 0.0, 0.0, 1.0, 0.0, 1.0, 0.0, 1.0, 0.0, 1.0, 0.0, 1.0, 0.0, 1.0, 0.0, 1.0, 0.0, 1.0, 0.0, 0.0, 0.0, 0.5, 0.0, 0.5, 0.0, 0.0, 0.0, 0.0, 0.0, 0.0, 0.0, 0.0, 0.0, 0.0, 0.0, 1.0, 0.0, 1.0, 0.0, 1.0, 0.0, 1.0, 0.0, 1.0, 0.0, 1.0, 0.0, 1.0, 0.0, 1.0])
me_plane.materials.append(mat_green)
me_plane.materials.append(mat_white)
me_plane.materials.append(mat_red)
me_plane.materials.append(mat_flesh)
me_plane.use_mirror_x = True
me_plane.use_mirror_y = True
me_plane.update()

# ---- objects
ob_light = bpy.data.objects.new('Light', light_light)
ob_camera = bpy.data.objects.new('Camera', cam_camera)
ob_cube = bpy.data.objects.new('Cube', me_cube_001)
ob_plane = bpy.data.objects.new('Plane', me_plane)
ob_body_1_front = bpy.data.objects.new('Body 1 Front', None)
ob_body_1_side = bpy.data.objects.new('Body 1 Side', None)
ob_body_1_back = bpy.data.objects.new('Body 1 Back', None)
ob_face_front = bpy.data.objects.new('Face Front', None)
ob_face_side = bpy.data.objects.new('Face Side', None)
ob_face_front_001 = bpy.data.objects.new('Face Front.001', None)

# ---- transforms, parenting, visibility, modifiers, constraints
ob_light.location = (-0.4165, -1.601, 5.951)
ob_light.rotation_euler = (0.6503, 0.05522, 1.866)
ob_light.lock_rotations_4d = False
ob_light.empty_display_type = 'ARROWS'
ob_light.color = (0.0, 0.0, 0.0, 0.0)
ob_light.lineart.crease_threshold = 0.0
ob_camera.location = (7.359, -6.926, 4.958)
ob_camera.rotation_euler = (1.109, 0.0, 0.8149)
ob_camera.lock_rotations_4d = False
ob_camera.empty_display_type = 'ARROWS'
ob_camera.color = (0.0, 0.0, 0.0, 0.0)
ob_camera.display_type = 'WIRE'
ob_camera.lineart.crease_threshold = 0.0
ob_cube.location = (-2.017, 5.43e-07, 0.825)
ob_cube.scale = (0.2395, 0.8241, 0.825)
ob_plane.location = (0.0, 0.0, 0.0)
ob_plane.use_mesh_mirror_x = True
ob_plane.use_mesh_mirror_y = True
_m = ob_plane.modifiers.new('Mirror', 'MIRROR')
ob_body_1_front.location = (0.4665, 5.046, 0.8303)
ob_body_1_front.rotation_euler = (1.571, -0.0, -0.0)
ob_body_1_front.scale = (0.3497, 0.3497, 0.3245)
ob_body_1_front.empty_display_type = 'IMAGE'
ob_body_1_front.empty_display_size = 5.0
ob_body_1_front.use_empty_image_alpha = True
ob_body_1_front.color = (1.0, 1.0, 1.0, 0.5)
ob_body_1_side.location = (-3.463, -0.1341, 0.8256)
ob_body_1_side.rotation_euler = (1.571, -0.0, 1.571)
ob_body_1_side.scale = (0.3497, 0.3497, 0.3245)
ob_body_1_side.empty_display_type = 'IMAGE'
ob_body_1_side.empty_display_size = 5.0
ob_body_1_side.use_empty_image_alpha = True
ob_body_1_side.color = (1.0, 1.0, 1.0, 0.5)
ob_body_1_back.location = (-1.014, -4.183, 0.818)
ob_body_1_back.rotation_euler = (1.571, -0.0, -0.0)
ob_body_1_back.scale = (0.6173, 0.6173, 0.6173)
ob_body_1_back.empty_display_type = 'IMAGE'
ob_body_1_back.empty_display_size = 5.0
ob_body_1_back.use_empty_image_alpha = True
ob_body_1_back.color = (1.0, 1.0, 1.0, 0.5)
ob_face_front.location = (-0.004876, 3.797, 1.485)
ob_face_front.rotation_euler = (1.571, 0.02398, 3.223e-09)
ob_face_front.scale = (0.06583, 0.06583, 0.06583)
ob_face_front.empty_display_type = 'IMAGE'
ob_face_front.empty_display_size = 5.0
ob_face_front.use_empty_image_alpha = True
ob_face_front.color = (1.0, 1.0, 1.0, 0.5)
ob_face_side.location = (-3.37, -0.01029, 1.472)
ob_face_side.rotation_euler = (1.571, -0.0, 1.571)
ob_face_side.scale = (0.0749, 0.0749, 0.0749)
ob_face_side.empty_display_type = 'IMAGE'
ob_face_side.empty_display_size = 5.0
ob_face_side.use_empty_image_alpha = True
ob_face_side.color = (1.0, 1.0, 1.0, 0.5)
ob_face_front_001.location = (-3.421, -0.1222, 1.482)
ob_face_front_001.rotation_euler = (1.571, 0.02398, 1.571)
ob_face_front_001.scale = (0.06583, 0.06583, 0.06583)
ob_face_front_001.empty_display_type = 'IMAGE'
ob_face_front_001.empty_display_size = 5.0
ob_face_front_001.use_empty_image_alpha = True
ob_face_front_001.color = (1.0, 1.0, 1.0, 0.5)

# ---- collection membership
col_scene.objects.link(ob_light)
col_scene.objects.link(ob_camera)
col_scene.objects.link(ob_cube)
col_scene.objects.link(ob_plane)
col_drawings.objects.link(ob_body_1_front)
col_drawings.objects.link(ob_body_1_side)
col_drawings.objects.link(ob_body_1_back)
col_drawings.objects.link(ob_face_front)
col_drawings.objects.link(ob_face_side)
col_drawings.objects.link(ob_face_front_001)

# ---- scene / render settings (as saved in the file)
scene.camera = ob_camera
scene.frame_start = 1; scene.frame_end = 250; scene.frame_set(228)
scene.render.engine = 'BLENDER_EEVEE_NEXT'
scene.cycles.sampling_pattern = 'TABULATED_SOBOL'
scene.eevee.ray_tracing_options.trace_max_roughness = 0.0
bpy.context.view_layer.update()
